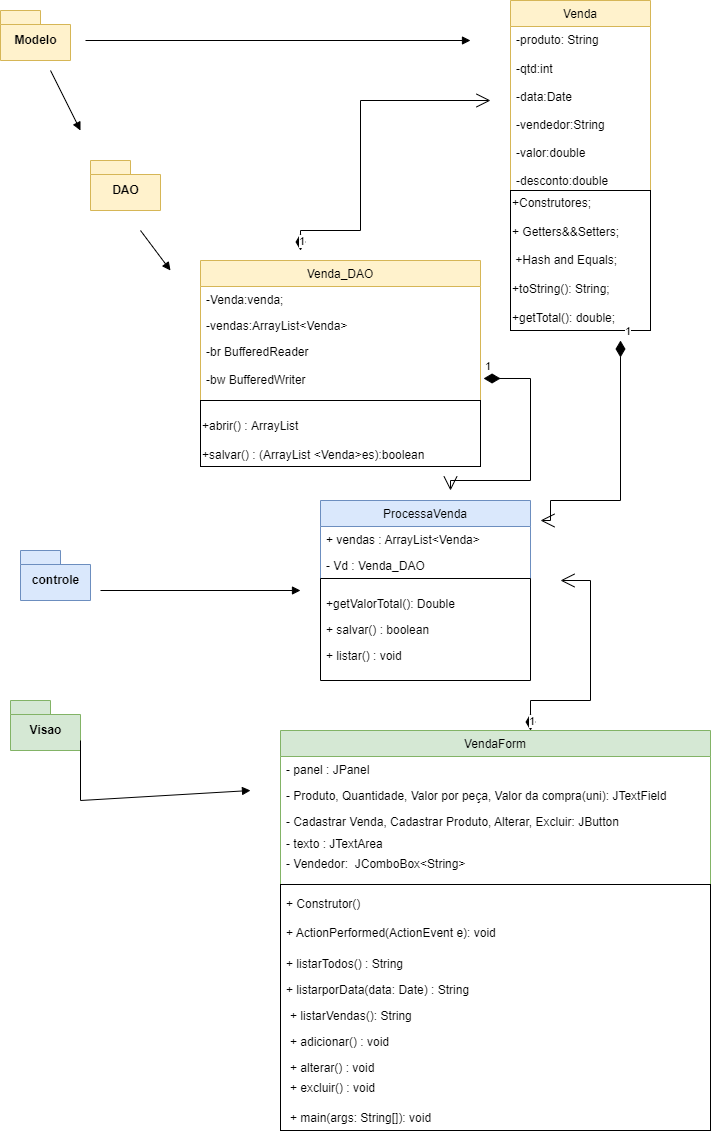

The diagram above was exported from draw.io. Its source (the exported page's mxGraphModel, read from the mxfile embedded in the PNG):
<mxGraphModel dx="723" dy="402" grid="1" gridSize="10" guides="1" tooltips="1" connect="1" arrows="1" fold="1" page="1" pageScale="1" pageWidth="827" pageHeight="1169" math="0" shadow="0">
  <root>
    <mxCell id="0" />
    <mxCell id="1" parent="0" />
    <mxCell id="bXSyIM12xOdjkU0TyfYw-3" value="Venda" style="swimlane;fontStyle=0;childLayout=stackLayout;horizontal=1;startSize=26;fillColor=#fff2cc;horizontalStack=0;resizeParent=1;resizeParentMax=0;resizeLast=0;collapsible=1;marginBottom=0;strokeColor=#d6b656;" vertex="1" parent="1">
      <mxGeometry x="570" y="20" width="140" height="190" as="geometry" />
    </mxCell>
    <mxCell id="bXSyIM12xOdjkU0TyfYw-4" value="-produto: String" style="text;strokeColor=none;fillColor=none;align=left;verticalAlign=top;spacingLeft=4;spacingRight=4;overflow=hidden;rotatable=0;points=[[0,0.5],[1,0.5]];portConstraint=eastwest;" vertex="1" parent="bXSyIM12xOdjkU0TyfYw-3">
      <mxGeometry y="26" width="140" height="26" as="geometry" />
    </mxCell>
    <mxCell id="bXSyIM12xOdjkU0TyfYw-5" value="-qtd:int" style="text;strokeColor=none;fillColor=none;align=left;verticalAlign=bottom;spacingLeft=4;spacingRight=4;overflow=hidden;rotatable=0;points=[[0,0.5],[1,0.5]];portConstraint=eastwest;" vertex="1" parent="bXSyIM12xOdjkU0TyfYw-3">
      <mxGeometry y="52" width="140" height="26" as="geometry" />
    </mxCell>
    <mxCell id="bXSyIM12xOdjkU0TyfYw-6" value="-data:Date&#10;&#10;-vendedor:String&#10;&#10;-valor:double&#10;&#10;-desconto:double" style="text;strokeColor=none;fillColor=none;align=left;verticalAlign=bottom;spacingLeft=4;spacingRight=4;overflow=hidden;rotatable=0;points=[[0,0.5],[1,0.5]];portConstraint=eastwest;" vertex="1" parent="bXSyIM12xOdjkU0TyfYw-3">
      <mxGeometry y="78" width="140" height="112" as="geometry" />
    </mxCell>
    <mxCell id="bXSyIM12xOdjkU0TyfYw-8" value="+Construtores;&lt;br&gt;&lt;br&gt;+ Getters&amp;amp;&amp;amp;Setters;&lt;br&gt;&lt;br&gt;&amp;nbsp;+Hash and Equals;&lt;br&gt;&lt;br&gt;+toString(): String;&lt;br&gt;&lt;br&gt;+getTotal(): double;" style="rounded=0;whiteSpace=wrap;html=1;align=left;" vertex="1" parent="1">
      <mxGeometry x="570" y="210" width="140" height="140" as="geometry" />
    </mxCell>
    <mxCell id="bXSyIM12xOdjkU0TyfYw-9" value="Venda_DAO" style="swimlane;fontStyle=0;childLayout=stackLayout;horizontal=1;startSize=26;fillColor=#fff2cc;horizontalStack=0;resizeParent=1;resizeParentMax=0;resizeLast=0;collapsible=1;marginBottom=0;strokeColor=#d6b656;" vertex="1" parent="1">
      <mxGeometry x="260" y="280" width="280" height="140" as="geometry" />
    </mxCell>
    <mxCell id="bXSyIM12xOdjkU0TyfYw-10" value="-Venda:venda;" style="text;strokeColor=none;fillColor=none;align=left;verticalAlign=top;spacingLeft=4;spacingRight=4;overflow=hidden;rotatable=0;points=[[0,0.5],[1,0.5]];portConstraint=eastwest;" vertex="1" parent="bXSyIM12xOdjkU0TyfYw-9">
      <mxGeometry y="26" width="280" height="26" as="geometry" />
    </mxCell>
    <mxCell id="bXSyIM12xOdjkU0TyfYw-11" value="-vendas:ArrayList&lt;Venda&gt;&#10;&#10;" style="text;strokeColor=none;fillColor=none;align=left;verticalAlign=top;spacingLeft=4;spacingRight=4;overflow=hidden;rotatable=0;points=[[0,0.5],[1,0.5]];portConstraint=eastwest;" vertex="1" parent="bXSyIM12xOdjkU0TyfYw-9">
      <mxGeometry y="52" width="280" height="26" as="geometry" />
    </mxCell>
    <mxCell id="bXSyIM12xOdjkU0TyfYw-12" value="-br BufferedReader&#10;&#10;-bw BufferedWriter" style="text;strokeColor=none;fillColor=none;align=left;verticalAlign=top;spacingLeft=4;spacingRight=4;overflow=hidden;rotatable=0;points=[[0,0.5],[1,0.5]];portConstraint=eastwest;" vertex="1" parent="bXSyIM12xOdjkU0TyfYw-9">
      <mxGeometry y="78" width="280" height="62" as="geometry" />
    </mxCell>
    <mxCell id="bXSyIM12xOdjkU0TyfYw-13" value="&lt;br&gt;+abrir() : ArrayList&lt;br&gt;&lt;br&gt;+salvar() : (ArrayList &amp;lt;Venda&amp;gt;es):boolean" style="rounded=0;whiteSpace=wrap;html=1;align=left;" vertex="1" parent="1">
      <mxGeometry x="260" y="420" width="280" height="66" as="geometry" />
    </mxCell>
    <mxCell id="bXSyIM12xOdjkU0TyfYw-14" value="Modelo" style="shape=folder;fontStyle=1;spacingTop=10;tabWidth=40;tabHeight=14;tabPosition=left;html=1;fillColor=#fff2cc;strokeColor=#d6b656;" vertex="1" parent="1">
      <mxGeometry x="60" y="30" width="70" height="50" as="geometry" />
    </mxCell>
    <mxCell id="bXSyIM12xOdjkU0TyfYw-15" value="DAO" style="shape=folder;fontStyle=1;spacingTop=10;tabWidth=40;tabHeight=14;tabPosition=left;html=1;fillColor=#fff2cc;strokeColor=#d6b656;" vertex="1" parent="1">
      <mxGeometry x="150" y="180" width="70" height="50" as="geometry" />
    </mxCell>
    <mxCell id="bXSyIM12xOdjkU0TyfYw-16" value="" style="html=1;verticalAlign=bottom;endArrow=block;rounded=0;" edge="1" parent="1">
      <mxGeometry width="80" relative="1" as="geometry">
        <mxPoint x="145" y="60" as="sourcePoint" />
        <mxPoint x="530" y="60" as="targetPoint" />
      </mxGeometry>
    </mxCell>
    <mxCell id="bXSyIM12xOdjkU0TyfYw-17" value="" style="html=1;verticalAlign=bottom;endArrow=block;rounded=0;" edge="1" parent="1">
      <mxGeometry width="80" relative="1" as="geometry">
        <mxPoint x="110" y="90" as="sourcePoint" />
        <mxPoint x="140" y="150" as="targetPoint" />
      </mxGeometry>
    </mxCell>
    <mxCell id="bXSyIM12xOdjkU0TyfYw-18" value="" style="html=1;verticalAlign=bottom;endArrow=block;rounded=0;" edge="1" parent="1">
      <mxGeometry width="80" relative="1" as="geometry">
        <mxPoint x="200" y="250" as="sourcePoint" />
        <mxPoint x="230" y="290" as="targetPoint" />
      </mxGeometry>
    </mxCell>
    <mxCell id="bXSyIM12xOdjkU0TyfYw-22" value="1" style="endArrow=open;html=1;endSize=12;startArrow=diamondThin;startSize=14;startFill=1;edgeStyle=orthogonalEdgeStyle;align=left;verticalAlign=bottom;rounded=0;" edge="1" parent="1">
      <mxGeometry x="-1" y="3" relative="1" as="geometry">
        <mxPoint x="360" y="270" as="sourcePoint" />
        <mxPoint x="550" y="120" as="targetPoint" />
        <Array as="points">
          <mxPoint x="420" y="250" />
          <mxPoint x="420" y="120" />
        </Array>
      </mxGeometry>
    </mxCell>
    <mxCell id="bXSyIM12xOdjkU0TyfYw-24" value="controle" style="shape=folder;fontStyle=1;spacingTop=10;tabWidth=40;tabHeight=14;tabPosition=left;html=1;fillColor=#dae8fc;strokeColor=#6c8ebf;" vertex="1" parent="1">
      <mxGeometry x="80" y="570" width="70" height="50" as="geometry" />
    </mxCell>
    <mxCell id="bXSyIM12xOdjkU0TyfYw-25" value="Visao" style="shape=folder;fontStyle=1;spacingTop=10;tabWidth=40;tabHeight=14;tabPosition=left;html=1;fillColor=#d5e8d4;strokeColor=#82b366;" vertex="1" parent="1">
      <mxGeometry x="70" y="720" width="70" height="50" as="geometry" />
    </mxCell>
    <mxCell id="bXSyIM12xOdjkU0TyfYw-26" value="ProcessaVenda" style="swimlane;fontStyle=0;childLayout=stackLayout;horizontal=1;startSize=26;fillColor=#dae8fc;horizontalStack=0;resizeParent=1;resizeParentMax=0;resizeLast=0;collapsible=1;marginBottom=0;strokeColor=#6c8ebf;" vertex="1" parent="1">
      <mxGeometry x="380" y="520" width="210" height="78" as="geometry" />
    </mxCell>
    <mxCell id="bXSyIM12xOdjkU0TyfYw-27" value="+ vendas : ArrayList&lt;Venda&gt;" style="text;strokeColor=none;fillColor=none;align=left;verticalAlign=top;spacingLeft=4;spacingRight=4;overflow=hidden;rotatable=0;points=[[0,0.5],[1,0.5]];portConstraint=eastwest;" vertex="1" parent="bXSyIM12xOdjkU0TyfYw-26">
      <mxGeometry y="26" width="210" height="26" as="geometry" />
    </mxCell>
    <mxCell id="bXSyIM12xOdjkU0TyfYw-28" value="- Vd : Venda_DAO" style="text;strokeColor=none;fillColor=none;align=left;verticalAlign=top;spacingLeft=4;spacingRight=4;overflow=hidden;rotatable=0;points=[[0,0.5],[1,0.5]];portConstraint=eastwest;" vertex="1" parent="bXSyIM12xOdjkU0TyfYw-26">
      <mxGeometry y="52" width="210" height="26" as="geometry" />
    </mxCell>
    <mxCell id="bXSyIM12xOdjkU0TyfYw-35" value="" style="swimlane;startSize=0;" vertex="1" parent="1">
      <mxGeometry x="380" y="598" width="210" height="102" as="geometry" />
    </mxCell>
    <mxCell id="bXSyIM12xOdjkU0TyfYw-30" value="+getValorTotal(): Double" style="text;strokeColor=none;fillColor=none;align=left;verticalAlign=top;spacingLeft=4;spacingRight=4;overflow=hidden;rotatable=0;points=[[0,0.5],[1,0.5]];portConstraint=eastwest;" vertex="1" parent="bXSyIM12xOdjkU0TyfYw-35">
      <mxGeometry y="12" width="210" height="26" as="geometry" />
    </mxCell>
    <mxCell id="bXSyIM12xOdjkU0TyfYw-31" value="+ salvar() : boolean " style="text;strokeColor=none;fillColor=none;align=left;verticalAlign=top;spacingLeft=4;spacingRight=4;overflow=hidden;rotatable=0;points=[[0,0.5],[1,0.5]];portConstraint=eastwest;" vertex="1" parent="bXSyIM12xOdjkU0TyfYw-35">
      <mxGeometry y="38" width="210" height="26" as="geometry" />
    </mxCell>
    <mxCell id="bXSyIM12xOdjkU0TyfYw-32" value="+ listar() : void" style="text;strokeColor=none;fillColor=none;align=left;verticalAlign=top;spacingLeft=4;spacingRight=4;overflow=hidden;rotatable=0;points=[[0,0.5],[1,0.5]];portConstraint=eastwest;" vertex="1" parent="bXSyIM12xOdjkU0TyfYw-35">
      <mxGeometry y="64" width="210" height="26" as="geometry" />
    </mxCell>
    <mxCell id="bXSyIM12xOdjkU0TyfYw-36" style="edgeStyle=orthogonalEdgeStyle;rounded=0;orthogonalLoop=1;jettySize=auto;html=1;exitX=0.5;exitY=1;exitDx=0;exitDy=0;" edge="1" parent="1" source="bXSyIM12xOdjkU0TyfYw-35" target="bXSyIM12xOdjkU0TyfYw-35">
      <mxGeometry relative="1" as="geometry" />
    </mxCell>
    <mxCell id="bXSyIM12xOdjkU0TyfYw-37" value="VendaForm" style="swimlane;fontStyle=0;childLayout=stackLayout;horizontal=1;startSize=26;fillColor=#d5e8d4;horizontalStack=0;resizeParent=1;resizeParentMax=0;resizeLast=0;collapsible=1;marginBottom=0;strokeColor=#82b366;" vertex="1" parent="1">
      <mxGeometry x="340" y="750" width="430" height="154" as="geometry" />
    </mxCell>
    <mxCell id="bXSyIM12xOdjkU0TyfYw-38" value="- panel : JPanel" style="text;strokeColor=none;fillColor=none;align=left;verticalAlign=top;spacingLeft=4;spacingRight=4;overflow=hidden;rotatable=0;points=[[0,0.5],[1,0.5]];portConstraint=eastwest;" vertex="1" parent="bXSyIM12xOdjkU0TyfYw-37">
      <mxGeometry y="26" width="430" height="26" as="geometry" />
    </mxCell>
    <mxCell id="bXSyIM12xOdjkU0TyfYw-39" value="- Produto, Quantidade, Valor por peça, Valor da compra(uni): JTextField" style="text;strokeColor=none;fillColor=none;align=left;verticalAlign=top;spacingLeft=4;spacingRight=4;overflow=hidden;rotatable=0;points=[[0,0.5],[1,0.5]];portConstraint=eastwest;" vertex="1" parent="bXSyIM12xOdjkU0TyfYw-37">
      <mxGeometry y="52" width="430" height="48" as="geometry" />
    </mxCell>
    <mxCell id="bXSyIM12xOdjkU0TyfYw-41" value="- texto : JTextArea" style="text;strokeColor=none;fillColor=none;align=left;verticalAlign=top;spacingLeft=4;spacingRight=4;overflow=hidden;rotatable=0;points=[[0,0.5],[1,0.5]];portConstraint=eastwest;" vertex="1" parent="bXSyIM12xOdjkU0TyfYw-37">
      <mxGeometry y="100" width="430" height="20" as="geometry" />
    </mxCell>
    <mxCell id="bXSyIM12xOdjkU0TyfYw-42" value="- Vendedor:  JComboBox&lt;String&gt;" style="text;strokeColor=none;fillColor=none;align=left;verticalAlign=top;spacingLeft=4;spacingRight=4;overflow=hidden;rotatable=0;points=[[0,0.5],[1,0.5]];portConstraint=eastwest;" vertex="1" parent="bXSyIM12xOdjkU0TyfYw-37">
      <mxGeometry y="120" width="430" height="34" as="geometry" />
    </mxCell>
    <mxCell id="bXSyIM12xOdjkU0TyfYw-40" value="- Cadastrar Venda, Cadastrar Produto, Alterar, Excluir: JButton" style="text;strokeColor=none;fillColor=none;align=left;verticalAlign=top;spacingLeft=4;spacingRight=4;overflow=hidden;rotatable=0;points=[[0,0.5],[1,0.5]];portConstraint=eastwest;" vertex="1" parent="1">
      <mxGeometry x="340" y="828" width="420" height="22" as="geometry" />
    </mxCell>
    <mxCell id="bXSyIM12xOdjkU0TyfYw-47" value="" style="html=1;" vertex="1" parent="1">
      <mxGeometry x="340" y="904" width="430" height="246" as="geometry" />
    </mxCell>
    <mxCell id="bXSyIM12xOdjkU0TyfYw-48" value="+ Construtor()" style="text;strokeColor=none;fillColor=none;align=left;verticalAlign=top;spacingLeft=4;spacingRight=4;overflow=hidden;rotatable=0;points=[[0,0.5],[1,0.5]];portConstraint=eastwest;" vertex="1" parent="1">
      <mxGeometry x="340" y="910" width="100" height="30" as="geometry" />
    </mxCell>
    <mxCell id="bXSyIM12xOdjkU0TyfYw-49" value="+ ActionPerformed(ActionEvent e): void" style="text;strokeColor=none;fillColor=none;align=left;verticalAlign=top;spacingLeft=4;spacingRight=4;overflow=hidden;rotatable=0;points=[[0,0.5],[1,0.5]];portConstraint=eastwest;" vertex="1" parent="1">
      <mxGeometry x="340" y="939" width="220" height="26" as="geometry" />
    </mxCell>
    <mxCell id="bXSyIM12xOdjkU0TyfYw-50" value="+ listarTodos() : String" style="text;strokeColor=none;fillColor=none;align=left;verticalAlign=top;spacingLeft=4;spacingRight=4;overflow=hidden;rotatable=0;points=[[0,0.5],[1,0.5]];portConstraint=eastwest;" vertex="1" parent="1">
      <mxGeometry x="340" y="970" width="140" height="26" as="geometry" />
    </mxCell>
    <mxCell id="bXSyIM12xOdjkU0TyfYw-51" value="+ listarVendas(): String" style="text;strokeColor=none;fillColor=none;align=left;verticalAlign=top;spacingLeft=4;spacingRight=4;overflow=hidden;rotatable=0;points=[[0,0.5],[1,0.5]];portConstraint=eastwest;" vertex="1" parent="1">
      <mxGeometry x="344" y="1022" width="146" height="26" as="geometry" />
    </mxCell>
    <mxCell id="bXSyIM12xOdjkU0TyfYw-52" value="+ listarporData(data: Date) : String" style="text;strokeColor=none;fillColor=none;align=left;verticalAlign=top;spacingLeft=4;spacingRight=4;overflow=hidden;rotatable=0;points=[[0,0.5],[1,0.5]];portConstraint=eastwest;" vertex="1" parent="1">
      <mxGeometry x="340" y="996" width="196" height="24" as="geometry" />
    </mxCell>
    <mxCell id="bXSyIM12xOdjkU0TyfYw-53" value="+ adicionar() : void" style="text;strokeColor=none;fillColor=none;align=left;verticalAlign=top;spacingLeft=4;spacingRight=4;overflow=hidden;rotatable=0;points=[[0,0.5],[1,0.5]];portConstraint=eastwest;" vertex="1" parent="1">
      <mxGeometry x="344" y="1048" width="126" height="26" as="geometry" />
    </mxCell>
    <mxCell id="bXSyIM12xOdjkU0TyfYw-54" value="+ alterar() : void" style="text;strokeColor=none;fillColor=none;align=left;verticalAlign=top;spacingLeft=4;spacingRight=4;overflow=hidden;rotatable=0;points=[[0,0.5],[1,0.5]];portConstraint=eastwest;" vertex="1" parent="1">
      <mxGeometry x="344" y="1074" width="126" height="26" as="geometry" />
    </mxCell>
    <mxCell id="bXSyIM12xOdjkU0TyfYw-55" value="+ excluir() : void" style="text;strokeColor=none;fillColor=none;align=left;verticalAlign=top;spacingLeft=4;spacingRight=4;overflow=hidden;rotatable=0;points=[[0,0.5],[1,0.5]];portConstraint=eastwest;" vertex="1" parent="1">
      <mxGeometry x="344" y="1094" width="126" height="26" as="geometry" />
    </mxCell>
    <mxCell id="bXSyIM12xOdjkU0TyfYw-59" value="+ main(args: String[]): void" style="text;strokeColor=none;fillColor=none;align=left;verticalAlign=top;spacingLeft=4;spacingRight=4;overflow=hidden;rotatable=0;points=[[0,0.5],[1,0.5]];portConstraint=eastwest;" vertex="1" parent="1">
      <mxGeometry x="344" y="1124" width="156" height="26" as="geometry" />
    </mxCell>
    <mxCell id="bXSyIM12xOdjkU0TyfYw-60" value="" style="html=1;verticalAlign=bottom;endArrow=block;rounded=0;" edge="1" parent="1">
      <mxGeometry width="80" relative="1" as="geometry">
        <mxPoint x="160" y="610" as="sourcePoint" />
        <mxPoint x="360" y="610" as="targetPoint" />
      </mxGeometry>
    </mxCell>
    <mxCell id="bXSyIM12xOdjkU0TyfYw-61" value="" style="html=1;verticalAlign=bottom;endArrow=block;rounded=0;" edge="1" parent="1">
      <mxGeometry width="80" relative="1" as="geometry">
        <mxPoint x="140" y="760" as="sourcePoint" />
        <mxPoint x="310" y="810" as="targetPoint" />
        <Array as="points">
          <mxPoint x="140" y="820" />
        </Array>
      </mxGeometry>
    </mxCell>
    <mxCell id="bXSyIM12xOdjkU0TyfYw-62" value="1" style="endArrow=open;html=1;endSize=12;startArrow=diamondThin;startSize=14;startFill=1;edgeStyle=orthogonalEdgeStyle;align=left;verticalAlign=bottom;rounded=0;" edge="1" parent="1">
      <mxGeometry x="-1" y="3" relative="1" as="geometry">
        <mxPoint x="590" y="750" as="sourcePoint" />
        <mxPoint x="620" y="600" as="targetPoint" />
        <Array as="points">
          <mxPoint x="590" y="720" />
          <mxPoint x="650" y="720" />
          <mxPoint x="650" y="600" />
        </Array>
        <mxPoint as="offset" />
      </mxGeometry>
    </mxCell>
    <mxCell id="bXSyIM12xOdjkU0TyfYw-63" value="1" style="endArrow=open;html=1;endSize=12;startArrow=diamondThin;startSize=14;startFill=1;edgeStyle=orthogonalEdgeStyle;align=left;verticalAlign=bottom;rounded=0;" edge="1" parent="1">
      <mxGeometry x="-1" y="3" relative="1" as="geometry">
        <mxPoint x="680" y="360" as="sourcePoint" />
        <mxPoint x="600" y="540" as="targetPoint" />
        <Array as="points">
          <mxPoint x="680" y="520" />
          <mxPoint x="610" y="520" />
        </Array>
      </mxGeometry>
    </mxCell>
    <mxCell id="bXSyIM12xOdjkU0TyfYw-64" value="1" style="endArrow=open;html=1;endSize=12;startArrow=diamondThin;startSize=14;startFill=1;edgeStyle=orthogonalEdgeStyle;align=left;verticalAlign=bottom;rounded=0;exitX=1.011;exitY=0.645;exitDx=0;exitDy=0;exitPerimeter=0;" edge="1" parent="1" source="bXSyIM12xOdjkU0TyfYw-12">
      <mxGeometry x="-1" y="3" relative="1" as="geometry">
        <mxPoint x="590" y="380" as="sourcePoint" />
        <mxPoint x="510" y="510" as="targetPoint" />
        <Array as="points">
          <mxPoint x="590" y="398" />
          <mxPoint x="590" y="500" />
          <mxPoint x="510" y="500" />
        </Array>
      </mxGeometry>
    </mxCell>
  </root>
</mxGraphModel>